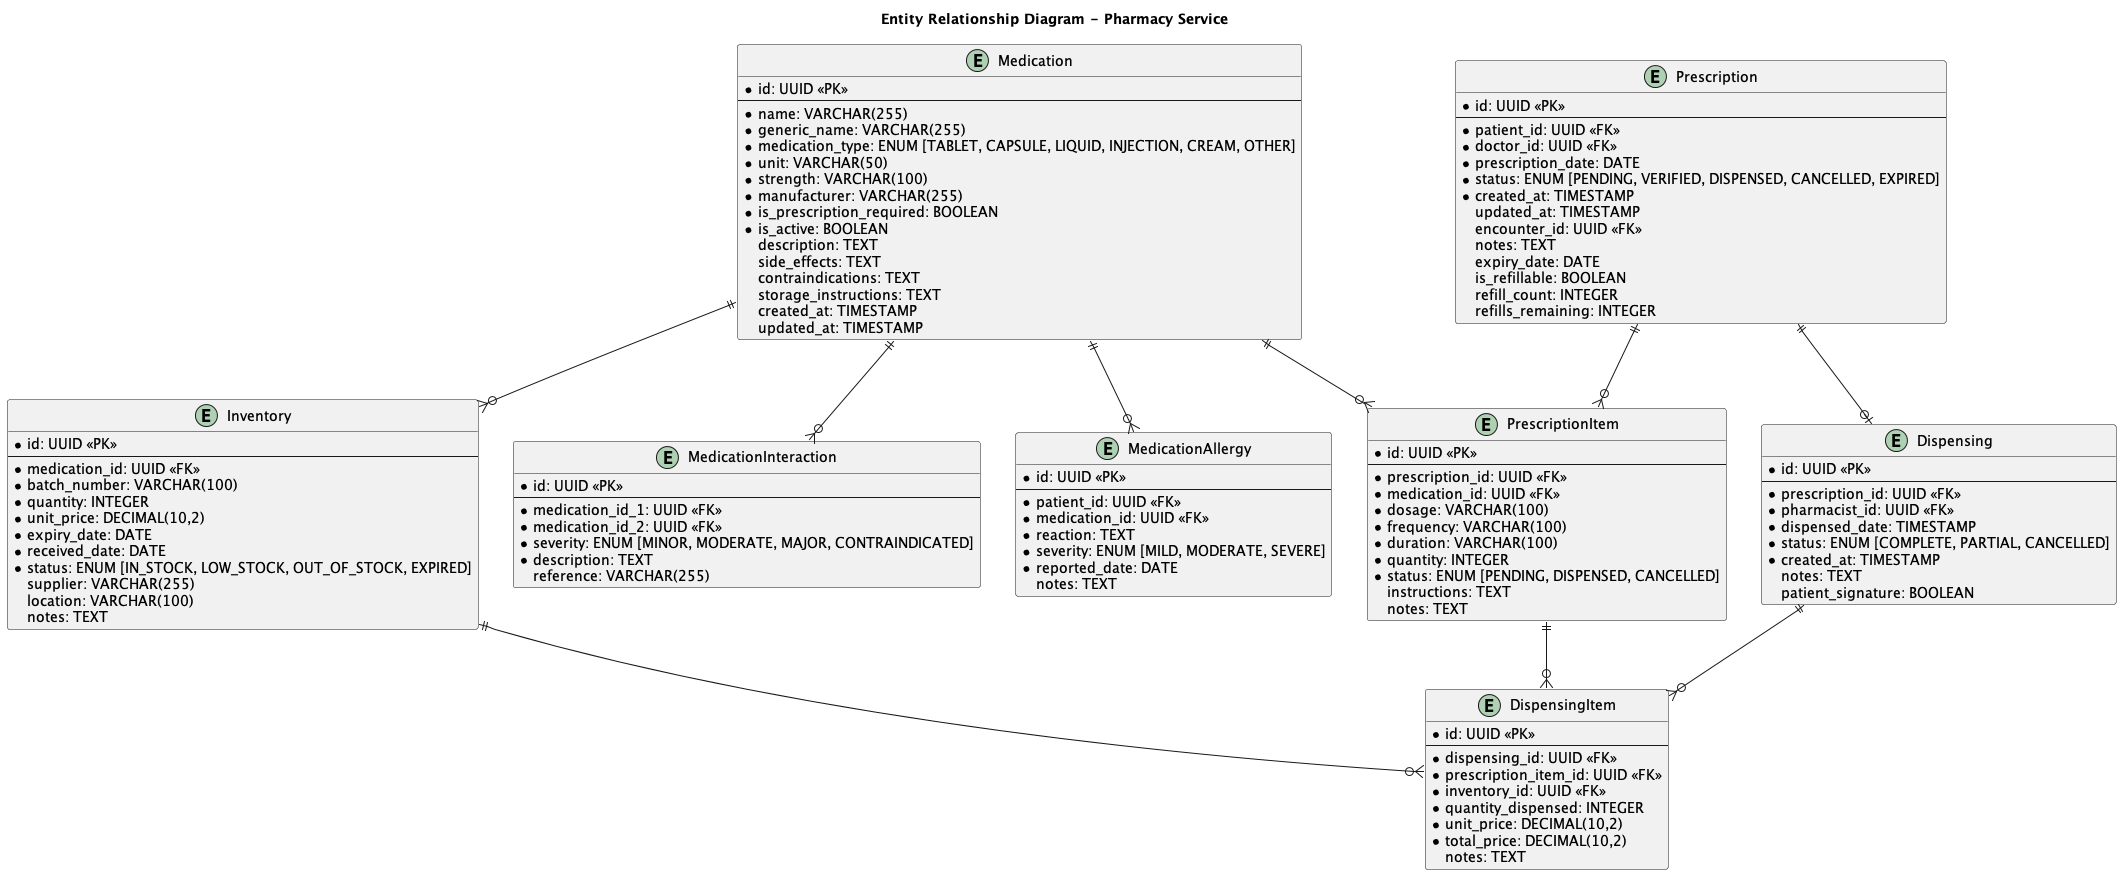

The diagram above was rendered by PlantUML. Its source (embedded in the PNG):
@startuml
title Entity Relationship Diagram - Pharmacy Service

' Entities
entity "Medication" as medication {
  *id: UUID <<PK>>
  --
  *name: VARCHAR(255)
  *generic_name: VARCHAR(255)
  *medication_type: ENUM [TABLET, CAPSULE, LIQUID, INJECTION, CREAM, OTHER]
  *unit: VARCHAR(50)
  *strength: VARCHAR(100)
  *manufacturer: VARCHAR(255)
  *is_prescription_required: BOOLEAN
  *is_active: BOOLEAN
  description: TEXT
  side_effects: TEXT
  contraindications: TEXT
  storage_instructions: TEXT
  created_at: TIMESTAMP
  updated_at: TIMESTAMP
}

entity "Prescription" as prescription {
  *id: UUID <<PK>>
  --
  *patient_id: UUID <<FK>>
  *doctor_id: UUID <<FK>>
  *prescription_date: DATE
  *status: ENUM [PENDING, VERIFIED, DISPENSED, CANCELLED, EXPIRED]
  *created_at: TIMESTAMP
  updated_at: TIMESTAMP
  encounter_id: UUID <<FK>>
  notes: TEXT
  expiry_date: DATE
  is_refillable: BOOLEAN
  refill_count: INTEGER
  refills_remaining: INTEGER
}

entity "PrescriptionItem" as item {
  *id: UUID <<PK>>
  --
  *prescription_id: UUID <<FK>>
  *medication_id: UUID <<FK>>
  *dosage: VARCHAR(100)
  *frequency: VARCHAR(100)
  *duration: VARCHAR(100)
  *quantity: INTEGER
  *status: ENUM [PENDING, DISPENSED, CANCELLED]
  instructions: TEXT
  notes: TEXT
}

entity "Inventory" as inventory {
  *id: UUID <<PK>>
  --
  *medication_id: UUID <<FK>>
  *batch_number: VARCHAR(100)
  *quantity: INTEGER
  *unit_price: DECIMAL(10,2)
  *expiry_date: DATE
  *received_date: DATE
  *status: ENUM [IN_STOCK, LOW_STOCK, OUT_OF_STOCK, EXPIRED]
  supplier: VARCHAR(255)
  location: VARCHAR(100)
  notes: TEXT
}

entity "Dispensing" as dispensing {
  *id: UUID <<PK>>
  --
  *prescription_id: UUID <<FK>>
  *pharmacist_id: UUID <<FK>>
  *dispensed_date: TIMESTAMP
  *status: ENUM [COMPLETE, PARTIAL, CANCELLED]
  *created_at: TIMESTAMP
  notes: TEXT
  patient_signature: BOOLEAN
}

entity "DispensingItem" as dispitem {
  *id: UUID <<PK>>
  --
  *dispensing_id: UUID <<FK>>
  *prescription_item_id: UUID <<FK>>
  *inventory_id: UUID <<FK>>
  *quantity_dispensed: INTEGER
  *unit_price: DECIMAL(10,2)
  *total_price: DECIMAL(10,2)
  notes: TEXT
}

entity "MedicationInteraction" as interaction {
  *id: UUID <<PK>>
  --
  *medication_id_1: UUID <<FK>>
  *medication_id_2: UUID <<FK>>
  *severity: ENUM [MINOR, MODERATE, MAJOR, CONTRAINDICATED]
  *description: TEXT
  reference: VARCHAR(255)
}

entity "MedicationAllergy" as allergy {
  *id: UUID <<PK>>
  --
  *patient_id: UUID <<FK>>
  *medication_id: UUID <<FK>>
  *reaction: TEXT
  *severity: ENUM [MILD, MODERATE, SEVERE]
  *reported_date: DATE
  notes: TEXT
}

' Relationships
prescription ||--o{ item
medication ||--o{ item
medication ||--o{ inventory
prescription ||--o| dispensing
dispensing ||--o{ dispitem
item ||--o{ dispitem
inventory ||--o{ dispitem
medication ||--o{ interaction
medication ||--o{ allergy

@enduml